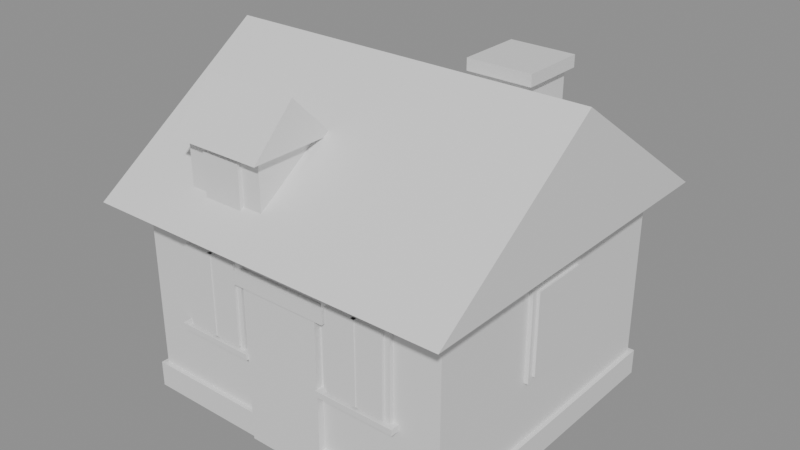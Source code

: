 # Source: cottage.blend  (saved by Blender 5.2.44; exported with 4.5.12 LTS)
import bpy
from mathutils import Matrix  # noqa: F401  (used for matrix-valued properties, if any)

bpy.ops.wm.read_factory_settings(use_empty=True)
scene = bpy.context.scene
scene.name = 'Scene'

# ---- materials (node trees are filled in below, after node groups)
mat_stone = bpy.data.materials.new('stone')
mat_roof = bpy.data.materials.new('roof')
mat_wood = bpy.data.materials.new('wood')
mat_glass = bpy.data.materials.new('glass')

# ---- material node trees
mat_stone.use_nodes = True; mat_stone.node_tree.nodes.clear()
_N = mat_stone.node_tree.nodes; _L = mat_stone.node_tree.links
n0 = _N.new('ShaderNodeBsdfPrincipled'); n0.name = 'Principled BSDF'; n0.location = (-200, 100)
n0.inputs[10].default_value = 0.005
n1 = _N.new('ShaderNodeOutputMaterial'); n1.name = 'Material Output'; n1.location = (200, 100)
_L.new(n0.outputs[0], n1.inputs[0])
n1.is_active_output = True
mat_roof.use_nodes = True; mat_roof.node_tree.nodes.clear()
_N = mat_roof.node_tree.nodes; _L = mat_roof.node_tree.links
n0 = _N.new('ShaderNodeBsdfPrincipled'); n0.name = 'Principled BSDF'; n0.location = (-200, 100)
n0.inputs[10].default_value = 0.005
n1 = _N.new('ShaderNodeOutputMaterial'); n1.name = 'Material Output'; n1.location = (200, 100)
_L.new(n0.outputs[0], n1.inputs[0])
n1.is_active_output = True
mat_wood.use_nodes = True; mat_wood.node_tree.nodes.clear()
_N = mat_wood.node_tree.nodes; _L = mat_wood.node_tree.links
n0 = _N.new('ShaderNodeBsdfPrincipled'); n0.name = 'Principled BSDF'; n0.location = (-200, 100)
n0.inputs[10].default_value = 0.005
n1 = _N.new('ShaderNodeOutputMaterial'); n1.name = 'Material Output'; n1.location = (200, 100)
_L.new(n0.outputs[0], n1.inputs[0])
n1.is_active_output = True
mat_glass.use_nodes = True; mat_glass.node_tree.nodes.clear()
_N = mat_glass.node_tree.nodes; _L = mat_glass.node_tree.links
n0 = _N.new('ShaderNodeBsdfPrincipled'); n0.name = 'Principled BSDF'; n0.location = (-200, 100)
n0.inputs[10].default_value = 0.005
n1 = _N.new('ShaderNodeOutputMaterial'); n1.name = 'Material Output'; n1.location = (200, 100)
_L.new(n0.outputs[0], n1.inputs[0])
n1.is_active_output = True

# ---- meshes
me_house = bpy.data.meshes.new('house')
me_house.from_pydata([(-2.2, -2.0, 0.0), (-2.2, -2.0, 2.7), (-2.2, 2.0, 0.0), (-2.2, 2.0, 2.7), (2.2, -2.0, 0.0), (2.2, -2.0, 2.7), (2.2, 2.0, 0.0), (2.2, 2.0, 2.7), (-2.26, -2.06, 0.0), (-2.26, -2.06, 0.35), (-2.26, 2.06, 0.0), (-2.26, 2.06, 0.35), (2.26, -2.06, 0.0), (2.26, -2.06, 0.35), (2.26, 2.06, 0.0), (2.26, 2.06, 0.35), (-2.25, -2.05, 2.52), (-2.25, -2.05, 2.7), (-2.25, 2.05, 2.52), (-2.25, 2.05, 2.7), (2.25, -2.05, 2.52), (2.25, -2.05, 2.7), (2.25, 2.05, 2.52), (2.25, 2.05, 2.7), (-2.5, -2.45, 2.7), (2.5, -2.45, 2.7), (2.5, 2.45, 2.7), (-2.5, 2.45, 2.7), (-2.5, 0.0, 4.4), (2.5, 0.0, 4.4), (-1.575, -2.055, 1.175), (-1.575, -2.055, 2.425), (-1.575, -1.985, 1.175), (-1.575, -1.985, 2.425), (-0.625, -2.055, 1.175), (-0.625, -2.055, 2.425), (-0.625, -1.985, 1.175), (-0.625, -1.985, 2.425), (-1.5, -2.09, 1.25), (-1.5, -2.09, 2.35), (-1.5, -2.0, 1.25), (-1.5, -2.0, 2.35), (-0.7, -2.09, 1.25), (-0.7, -2.09, 2.35), (-0.7, -2.0, 1.25), (-0.7, -2.0, 2.35), (-1.125, -2.1, 1.25), (-1.125, -2.1, 2.35), (-1.125, -2.0, 1.25), (-1.125, -2.0, 2.35), (-1.075, -2.1, 1.25), (-1.075, -2.1, 2.35), (-1.075, -2.0, 1.25), (-1.075, -2.0, 2.35), (-1.65, -2.12, 1.14), (-1.65, -2.12, 1.22), (-1.65, -2.0, 1.14), (-1.65, -2.0, 1.22), (-0.55, -2.12, 1.14), (-0.55, -2.12, 1.22), (-0.55, -2.0, 1.14), (-0.55, -2.0, 1.22), (0.625, -2.055, 1.175), (0.625, -2.055, 2.425), (0.625, -1.985, 1.175), (0.625, -1.985, 2.425), (1.575, -2.055, 1.175), (1.575, -2.055, 2.425), (1.575, -1.985, 1.175), (1.575, -1.985, 2.425), (0.7, -2.09, 1.25), (0.7, -2.09, 2.35), (0.7, -2.0, 1.25), (0.7, -2.0, 2.35), (1.5, -2.09, 1.25), (1.5, -2.09, 2.35), (1.5, -2.0, 1.25), (1.5, -2.0, 2.35), (1.075, -2.1, 1.25), (1.075, -2.1, 2.35), (1.075, -2.0, 1.25), (1.075, -2.0, 2.35), (1.125, -2.1, 1.25), (1.125, -2.1, 2.35), (1.125, -2.0, 1.25), (1.125, -2.0, 2.35), (0.55, -2.12, 1.14), (0.55, -2.12, 1.22), (0.55, -2.0, 1.14), (0.55, -2.0, 1.22), (1.65, -2.12, 1.14), (1.65, -2.12, 1.22), (1.65, -2.0, 1.14), (1.65, -2.0, 1.22), (-1.575, 1.985, 1.175), (-1.575, 1.985, 2.425), (-1.575, 2.055, 1.175), (-1.575, 2.055, 2.425), (-0.625, 1.985, 1.175), (-0.625, 1.985, 2.425), (-0.625, 2.055, 1.175), (-0.625, 2.055, 2.425), (-1.5, 2.0, 1.25), (-1.5, 2.0, 2.35), (-1.5, 2.09, 1.25), (-1.5, 2.09, 2.35), (-0.7, 2.0, 1.25), (-0.7, 2.0, 2.35), (-0.7, 2.09, 1.25), (-0.7, 2.09, 2.35), (0.625, 1.985, 1.175), (0.625, 1.985, 2.425), (0.625, 2.055, 1.175), (0.625, 2.055, 2.425), (1.575, 1.985, 1.175), (1.575, 1.985, 2.425), (1.575, 2.055, 1.175), (1.575, 2.055, 2.425), (0.7, 2.0, 1.25), (0.7, 2.0, 2.35), (0.7, 2.09, 1.25), (0.7, 2.09, 2.35), (1.5, 2.0, 1.25), (1.5, 2.0, 2.35), (1.5, 2.09, 1.25), (1.5, 2.09, 2.35), (-2.255, -0.475, 1.175), (-2.255, -0.475, 2.425), (-2.255, 0.475, 1.175), (-2.255, 0.475, 2.425), (-2.185, -0.475, 1.175), (-2.185, -0.475, 2.425), (-2.185, 0.475, 1.175), (-2.185, 0.475, 2.425), (-2.29, -0.4, 1.25), (-2.29, -0.4, 2.35), (-2.29, 0.4, 1.25), (-2.29, 0.4, 2.35), (-2.2, -0.4, 1.25), (-2.2, -0.4, 2.35), (-2.2, 0.4, 1.25), (-2.2, 0.4, 2.35), (2.185, -0.475, 1.175), (2.185, -0.475, 2.425), (2.185, 0.475, 1.175), (2.185, 0.475, 2.425), (2.255, -0.475, 1.175), (2.255, -0.475, 2.425), (2.255, 0.475, 1.175), (2.255, 0.475, 2.425), (2.2, -0.4, 1.25), (2.2, -0.4, 2.35), (2.2, 0.4, 1.25), (2.2, 0.4, 2.35), (2.29, -0.4, 1.25), (2.29, -0.4, 2.35), (2.29, 0.4, 1.25), (2.29, 0.4, 2.35), (-0.55, 1.97, 0.0), (-0.55, 1.97, 2.1), (-0.55, 2.09, 0.0), (-0.55, 2.09, 2.1), (0.55, 1.97, 0.0), (0.55, 1.97, 2.1), (0.55, 2.09, 0.0), (0.55, 2.09, 2.1), (-0.55, -2.09, 0.0), (-0.55, -2.09, 2.1), (-0.55, -1.97, 0.0), (-0.55, -1.97, 2.1), (0.55, -2.09, 0.0), (0.55, -2.09, 2.1), (0.55, -1.97, 0.0), (0.55, -1.97, 2.1), (-0.675, -2.11, 2.11), (-0.675, -2.11, 2.29), (-0.675, -2.01, 2.11), (-0.675, -2.01, 2.29), (0.675, -2.11, 2.11), (0.675, -2.11, 2.29), (0.675, -2.01, 2.11), (0.675, -2.01, 2.29), (0.882, 0.25, 2.87), (0.882, 0.25, 4.4), (0.882, 0.95, 2.87), (0.882, 0.95, 4.4), (1.582, 0.25, 2.87), (1.582, 0.25, 4.4), (1.582, 0.95, 2.87), (1.582, 0.95, 4.4), (0.807, 0.175, 4.359), (0.807, 0.175, 4.509), (0.807, 1.025, 4.359), (0.807, 1.025, 4.509), (1.657, 0.175, 4.359), (1.657, 0.175, 4.509), (1.657, 1.025, 4.359), (1.657, 1.025, 4.509), (-1.43, -1.95, 2.676), (-1.43, -1.95, 3.676), (-1.43, -1.05, 2.676), (-1.43, -1.05, 3.676), (-0.33, -1.95, 2.676), (-0.33, -1.95, 3.676), (-0.33, -1.05, 2.676), (-0.33, -1.05, 3.676), (-1.53, -2.1, 3.676), (-0.23, -2.1, 3.676), (-0.23, -0.9, 3.676), (-1.53, -0.9, 3.676), (-1.53, -1.5, 4.276), (-0.23, -1.5, 4.276), (-1.155, -2.0, 2.976), (-1.155, -2.0, 3.576), (-1.155, -1.94, 2.976), (-1.155, -1.94, 3.576), (-0.605, -2.0, 2.976), (-0.605, -2.0, 3.576), (-0.605, -1.94, 2.976), (-0.605, -1.94, 3.576)], [], [(0, 1, 3, 2), (2, 3, 7, 6), (6, 7, 5, 4), (4, 5, 1, 0), (2, 6, 4, 0), (7, 3, 1, 5), (8, 9, 11, 10), (10, 11, 15, 14), (14, 15, 13, 12), (12, 13, 9, 8), (10, 14, 12, 8), (15, 11, 9, 13), (16, 17, 19, 18), (18, 19, 23, 22), (22, 23, 21, 20), (20, 21, 17, 16), (18, 22, 20, 16), (23, 19, 17, 21), (24, 27, 26, 25), (24, 25, 29, 28), (26, 27, 28, 29), (24, 28, 27), (25, 26, 29), (30, 31, 33, 32), (32, 33, 37, 36), (36, 37, 35, 34), (34, 35, 31, 30), (32, 36, 34, 30), (37, 33, 31, 35), (38, 39, 41, 40), (40, 41, 45, 44), (44, 45, 43, 42), (42, 43, 39, 38), (40, 44, 42, 38), (45, 41, 39, 43), (46, 47, 49, 48), (48, 49, 53, 52), (52, 53, 51, 50), (50, 51, 47, 46), (48, 52, 50, 46), (53, 49, 47, 51), (54, 55, 57, 56), (56, 57, 61, 60), (60, 61, 59, 58), (58, 59, 55, 54), (56, 60, 58, 54), (61, 57, 55, 59), (62, 63, 65, 64), (64, 65, 69, 68), (68, 69, 67, 66), (66, 67, 63, 62), (64, 68, 66, 62), (69, 65, 63, 67), (70, 71, 73, 72), (72, 73, 77, 76), (76, 77, 75, 74), (74, 75, 71, 70), (72, 76, 74, 70), (77, 73, 71, 75), (78, 79, 81, 80), (80, 81, 85, 84), (84, 85, 83, 82), (82, 83, 79, 78), (80, 84, 82, 78), (85, 81, 79, 83), (86, 87, 89, 88), (88, 89, 93, 92), (92, 93, 91, 90), (90, 91, 87, 86), (88, 92, 90, 86), (93, 89, 87, 91), (94, 95, 97, 96), (96, 97, 101, 100), (100, 101, 99, 98), (98, 99, 95, 94), (96, 100, 98, 94), (101, 97, 95, 99), (102, 103, 105, 104), (104, 105, 109, 108), (108, 109, 107, 106), (106, 107, 103, 102), (104, 108, 106, 102), (109, 105, 103, 107), (110, 111, 113, 112), (112, 113, 117, 116), (116, 117, 115, 114), (114, 115, 111, 110), (112, 116, 114, 110), (117, 113, 111, 115), (118, 119, 121, 120), (120, 121, 125, 124), (124, 125, 123, 122), (122, 123, 119, 118), (120, 124, 122, 118), (125, 121, 119, 123), (126, 127, 129, 128), (128, 129, 133, 132), (132, 133, 131, 130), (130, 131, 127, 126), (128, 132, 130, 126), (133, 129, 127, 131), (134, 135, 137, 136), (136, 137, 141, 140), (140, 141, 139, 138), (138, 139, 135, 134), (136, 140, 138, 134), (141, 137, 135, 139), (142, 143, 145, 144), (144, 145, 149, 148), (148, 149, 147, 146), (146, 147, 143, 142), (144, 148, 146, 142), (149, 145, 143, 147), (150, 151, 153, 152), (152, 153, 157, 156), (156, 157, 155, 154), (154, 155, 151, 150), (152, 156, 154, 150), (157, 153, 151, 155), (158, 159, 161, 160), (160, 161, 165, 164), (164, 165, 163, 162), (162, 163, 159, 158), (160, 164, 162, 158), (165, 161, 159, 163), (166, 167, 169, 168), (168, 169, 173, 172), (172, 173, 171, 170), (170, 171, 167, 166), (168, 172, 170, 166), (173, 169, 167, 171), (174, 175, 177, 176), (176, 177, 181, 180), (180, 181, 179, 178), (178, 179, 175, 174), (176, 180, 178, 174), (181, 177, 175, 179), (182, 183, 185, 184), (184, 185, 189, 188), (188, 189, 187, 186), (186, 187, 183, 182), (184, 188, 186, 182), (189, 185, 183, 187), (190, 191, 193, 192), (192, 193, 197, 196), (196, 197, 195, 194), (194, 195, 191, 190), (192, 196, 194, 190), (197, 193, 191, 195), (198, 199, 201, 200), (200, 201, 205, 204), (204, 205, 203, 202), (202, 203, 199, 198), (200, 204, 202, 198), (205, 201, 199, 203), (206, 209, 208, 207), (206, 207, 211, 210), (208, 209, 210, 211), (206, 210, 209), (207, 208, 211), (212, 213, 215, 214), (214, 215, 219, 218), (218, 219, 217, 216), (216, 217, 213, 212), (214, 218, 216, 212), (219, 215, 213, 217)])
me_house.polygons.foreach_set('material_index', [0, 0, 0, 0, 0, 0, 0, 0, 0, 0, 0, 0, 0, 0, 0, 0, 0, 0, 1, 1, 1, 1, 1, 2, 2, 2, 2, 2, 2, 3, 3, 3, 3, 3, 3, 2, 2, 2, 2, 2, 2, 0, 0, 0, 0, 0, 0, 2, 2, 2, 2, 2, 2, 3, 3, 3, 3, 3, 3, 2, 2, 2, 2, 2, 2, 0, 0, 0, 0, 0, 0, 2, 2, 2, 2, 2, 2, 3, 3, 3, 3, 3, 3, 2, 2, 2, 2, 2, 2, 3, 3, 3, 3, 3, 3, 2, 2, 2, 2, 2, 2, 3, 3, 3, 3, 3, 3, 2, 2, 2, 2, 2, 2, 3, 3, 3, 3, 3, 3, 2, 2, 2, 2, 2, 2, 2, 2, 2, 2, 2, 2, 0, 0, 0, 0, 0, 0, 0, 0, 0, 0, 0, 0, 0, 0, 0, 0, 0, 0, 0, 0, 0, 0, 0, 0, 1, 1, 1, 1, 1, 3, 3, 3, 3, 3, 3])
_uv = me_house.uv_layers.new(name='Float2')
_uv.uv.foreach_set('vector', [-2.0, 0.0, -2.0, 2.7, 2.0, 2.7, 2.0, 0.0, -2.2, 0.0, -2.2, 2.7, 2.2, 2.7, 2.2, 0.0, 2.0, 0.0, 2.0, 2.7, -2.0, 2.7, -2.0, 0.0, 2.2, 0.0, 2.2, 2.7, -2.2, 2.7, -2.2, 0.0, -2.2, 2.0, 2.2, 2.0, 2.2, -2.0, -2.2, -2.0, 2.2, 2.0, -2.2, 2.0, -2.2, -2.0, 2.2, -2.0, -2.06, 0.0, -2.06, 0.35, 2.06, 0.35, 2.06, 0.0, -2.26, 0.0, -2.26, 0.35, 2.26, 0.35, 2.26, 0.0, 2.06, 0.0, 2.06, 0.35, -2.06, 0.35, -2.06, 0.0, 2.26, 0.0, 2.26, 0.35, -2.26, 0.35, -2.26, 0.0, -2.26, 2.06, 2.26, 2.06, 2.26, -2.06, -2.26, -2.06, 2.26, 2.06, -2.26, 2.06, -2.26, -2.06, 2.26, -2.06, -2.05, 2.52, -2.05, 2.7, 2.05, 2.7, 2.05, 2.52, -2.25, 2.52, -2.25, 2.7, 2.25, 2.7, 2.25, 2.52, 2.05, 2.52, 2.05, 2.7, -2.05, 2.7, -2.05, 2.52, 2.25, 2.52, 2.25, 2.7, -2.25, 2.7, -2.25, 2.52, -2.25, 2.05, 2.25, 2.05, 2.25, -2.05, -2.25, -2.05, 2.25, 2.05, -2.25, 2.05, -2.25, -2.05, 2.25, -2.05, -2.5, -2.45, -2.5, 2.45, 2.5, 2.45, 2.5, -2.45, -2.5, -2.45, 2.5, -2.45, 2.5, 0.0, -2.5, 0.0, 2.5, 2.45, -2.5, 2.45, -2.5, 0.0, 2.5, 0.0, -2.45, 2.7, 0.0, 4.4, 2.45, 2.7, -2.45, 2.7, 2.45, 2.7, 0.0, 4.4, -2.055, 1.175, -2.055, 2.425, -1.985, 2.425, -1.985, 1.175, -1.575, 1.175, -1.575, 2.425, -0.625, 2.425, -0.625, 1.175, -1.985, 1.175, -1.985, 2.425, -2.055, 2.425, -2.055, 1.175, -0.625, 1.175, -0.625, 2.425, -1.575, 2.425, -1.575, 1.175, -1.575, -1.985, -0.625, -1.985, -0.625, -2.055, -1.575, -2.055, -0.625, -1.985, -1.575, -1.985, -1.575, -2.055, -0.625, -2.055, -2.09, 1.25, -2.09, 2.35, -2.0, 2.35, -2.0, 1.25, -1.5, 1.25, -1.5, 2.35, -0.7, 2.35, -0.7, 1.25, -2.0, 1.25, -2.0, 2.35, -2.09, 2.35, -2.09, 1.25, -0.7, 1.25, -0.7, 2.35, -1.5, 2.35, -1.5, 1.25, -1.5, -2.0, -0.7, -2.0, -0.7, -2.09, -1.5, -2.09, -0.7, -2.0, -1.5, -2.0, -1.5, -2.09, -0.7, -2.09, -2.1, 1.25, -2.1, 2.35, -2.0, 2.35, -2.0, 1.25, -1.125, 1.25, -1.125, 2.35, -1.075, 2.35, -1.075, 1.25, -2.0, 1.25, -2.0, 2.35, -2.1, 2.35, -2.1, 1.25, -1.075, 1.25, -1.075, 2.35, -1.125, 2.35, -1.125, 1.25, -1.125, -2.0, -1.075, -2.0, -1.075, -2.1, -1.125, -2.1, -1.075, -2.0, -1.125, -2.0, -1.125, -2.1, -1.075, -2.1, -2.12, 1.14, -2.12, 1.22, -2.0, 1.22, -2.0, 1.14, -1.65, 1.14, -1.65, 1.22, -0.55, 1.22, -0.55, 1.14, -2.0, 1.14, -2.0, 1.22, -2.12, 1.22, -2.12, 1.14, -0.55, 1.14, -0.55, 1.22, -1.65, 1.22, -1.65, 1.14, -1.65, -2.0, -0.55, -2.0, -0.55, -2.12, -1.65, -2.12, -0.55, -2.0, -1.65, -2.0, -1.65, -2.12, -0.55, -2.12, -2.055, 1.175, -2.055, 2.425, -1.985, 2.425, -1.985, 1.175, 0.625, 1.175, 0.625, 2.425, 1.575, 2.425, 1.575, 1.175, -1.985, 1.175, -1.985, 2.425, -2.055, 2.425, -2.055, 1.175, 1.575, 1.175, 1.575, 2.425, 0.625, 2.425, 0.625, 1.175, 0.625, -1.985, 1.575, -1.985, 1.575, -2.055, 0.625, -2.055, 1.575, -1.985, 0.625, -1.985, 0.625, -2.055, 1.575, -2.055, -2.09, 1.25, -2.09, 2.35, -2.0, 2.35, -2.0, 1.25, 0.7, 1.25, 0.7, 2.35, 1.5, 2.35, 1.5, 1.25, -2.0, 1.25, -2.0, 2.35, -2.09, 2.35, -2.09, 1.25, 1.5, 1.25, 1.5, 2.35, 0.7, 2.35, 0.7, 1.25, 0.7, -2.0, 1.5, -2.0, 1.5, -2.09, 0.7, -2.09, 1.5, -2.0, 0.7, -2.0, 0.7, -2.09, 1.5, -2.09, -2.1, 1.25, -2.1, 2.35, -2.0, 2.35, -2.0, 1.25, 1.075, 1.25, 1.075, 2.35, 1.125, 2.35, 1.125, 1.25, -2.0, 1.25, -2.0, 2.35, -2.1, 2.35, -2.1, 1.25, 1.125, 1.25, 1.125, 2.35, 1.075, 2.35, 1.075, 1.25, 1.075, -2.0, 1.125, -2.0, 1.125, -2.1, 1.075, -2.1, 1.125, -2.0, 1.075, -2.0, 1.075, -2.1, 1.125, -2.1, -2.12, 1.14, -2.12, 1.22, -2.0, 1.22, -2.0, 1.14, 0.55, 1.14, 0.55, 1.22, 1.65, 1.22, 1.65, 1.14, -2.0, 1.14, -2.0, 1.22, -2.12, 1.22, -2.12, 1.14, 1.65, 1.14, 1.65, 1.22, 0.55, 1.22, 0.55, 1.14, 0.55, -2.0, 1.65, -2.0, 1.65, -2.12, 0.55, -2.12, 1.65, -2.0, 0.55, -2.0, 0.55, -2.12, 1.65, -2.12, 1.985, 1.175, 1.985, 2.425, 2.055, 2.425, 2.055, 1.175, -1.575, 1.175, -1.575, 2.425, -0.625, 2.425, -0.625, 1.175, 2.055, 1.175, 2.055, 2.425, 1.985, 2.425, 1.985, 1.175, -0.625, 1.175, -0.625, 2.425, -1.575, 2.425, -1.575, 1.175, -1.575, 2.055, -0.625, 2.055, -0.625, 1.985, -1.575, 1.985, -0.625, 2.055, -1.575, 2.055, -1.575, 1.985, -0.625, 1.985, 2.0, 1.25, 2.0, 2.35, 2.09, 2.35, 2.09, 1.25, -1.5, 1.25, -1.5, 2.35, -0.7, 2.35, -0.7, 1.25, 2.09, 1.25, 2.09, 2.35, 2.0, 2.35, 2.0, 1.25, -0.7, 1.25, -0.7, 2.35, -1.5, 2.35, -1.5, 1.25, -1.5, 2.09, -0.7, 2.09, -0.7, 2.0, -1.5, 2.0, -0.7, 2.09, -1.5, 2.09, -1.5, 2.0, -0.7, 2.0, 1.985, 1.175, 1.985, 2.425, 2.055, 2.425, 2.055, 1.175, 0.625, 1.175, 0.625, 2.425, 1.575, 2.425, 1.575, 1.175, 2.055, 1.175, 2.055, 2.425, 1.985, 2.425, 1.985, 1.175, 1.575, 1.175, 1.575, 2.425, 0.625, 2.425, 0.625, 1.175, 0.625, 2.055, 1.575, 2.055, 1.575, 1.985, 0.625, 1.985, 1.575, 2.055, 0.625, 2.055, 0.625, 1.985, 1.575, 1.985, 2.0, 1.25, 2.0, 2.35, 2.09, 2.35, 2.09, 1.25, 0.7, 1.25, 0.7, 2.35, 1.5, 2.35, 1.5, 1.25, 2.09, 1.25, 2.09, 2.35, 2.0, 2.35, 2.0, 1.25, 1.5, 1.25, 1.5, 2.35, 0.7, 2.35, 0.7, 1.25, 0.7, 2.09, 1.5, 2.09, 1.5, 2.0, 0.7, 2.0, 1.5, 2.09, 0.7, 2.09, 0.7, 2.0, 1.5, 2.0, -0.475, 1.175, -0.475, 2.425, 0.475, 2.425, 0.475, 1.175, -2.255, 1.175, -2.255, 2.425, -2.185, 2.425, -2.185, 1.175, 0.475, 1.175, 0.475, 2.425, -0.475, 2.425, -0.475, 1.175, -2.185, 1.175, -2.185, 2.425, -2.255, 2.425, -2.255, 1.175, -2.255, 0.475, -2.185, 0.475, -2.185, -0.475, -2.255, -0.475, -2.185, 0.475, -2.255, 0.475, -2.255, -0.475, -2.185, -0.475, -0.4, 1.25, -0.4, 2.35, 0.4, 2.35, 0.4, 1.25, -2.29, 1.25, -2.29, 2.35, -2.2, 2.35, -2.2, 1.25, 0.4, 1.25, 0.4, 2.35, -0.4, 2.35, -0.4, 1.25, -2.2, 1.25, -2.2, 2.35, -2.29, 2.35, -2.29, 1.25, -2.29, 0.4, -2.2, 0.4, -2.2, -0.4, -2.29, -0.4, -2.2, 0.4, -2.29, 0.4, -2.29, -0.4, -2.2, -0.4, -0.475, 1.175, -0.475, 2.425, 0.475, 2.425, 0.475, 1.175, 2.185, 1.175, 2.185, 2.425, 2.255, 2.425, 2.255, 1.175, 0.475, 1.175, 0.475, 2.425, -0.475, 2.425, -0.475, 1.175, 2.255, 1.175, 2.255, 2.425, 2.185, 2.425, 2.185, 1.175, 2.185, 0.475, 2.255, 0.475, 2.255, -0.475, 2.185, -0.475, 2.255, 0.475, 2.185, 0.475, 2.185, -0.475, 2.255, -0.475, -0.4, 1.25, -0.4, 2.35, 0.4, 2.35, 0.4, 1.25, 2.2, 1.25, 2.2, 2.35, 2.29, 2.35, 2.29, 1.25, 0.4, 1.25, 0.4, 2.35, -0.4, 2.35, -0.4, 1.25, 2.29, 1.25, 2.29, 2.35, 2.2, 2.35, 2.2, 1.25, 2.2, 0.4, 2.29, 0.4, 2.29, -0.4, 2.2, -0.4, 2.29, 0.4, 2.2, 0.4, 2.2, -0.4, 2.29, -0.4, 1.97, 0.0, 1.97, 2.1, 2.09, 2.1, 2.09, 0.0, -0.55, 0.0, -0.55, 2.1, 0.55, 2.1, 0.55, 0.0, 2.09, 0.0, 2.09, 2.1, 1.97, 2.1, 1.97, 0.0, 0.55, 0.0, 0.55, 2.1, -0.55, 2.1, -0.55, 0.0, -0.55, 2.09, 0.55, 2.09, 0.55, 1.97, -0.55, 1.97, 0.55, 2.09, -0.55, 2.09, -0.55, 1.97, 0.55, 1.97, -2.09, 0.0, -2.09, 2.1, -1.97, 2.1, -1.97, 0.0, -0.55, 0.0, -0.55, 2.1, 0.55, 2.1, 0.55, 0.0, -1.97, 0.0, -1.97, 2.1, -2.09, 2.1, -2.09, 0.0, 0.55, 0.0, 0.55, 2.1, -0.55, 2.1, -0.55, 0.0, -0.55, -1.97, 0.55, -1.97, 0.55, -2.09, -0.55, -2.09, 0.55, -1.97, -0.55, -1.97, -0.55, -2.09, 0.55, -2.09, -2.11, 2.11, -2.11, 2.29, -2.01, 2.29, -2.01, 2.11, -0.675, 2.11, -0.675, 2.29, 0.675, 2.29, 0.675, 2.11, -2.01, 2.11, -2.01, 2.29, -2.11, 2.29, -2.11, 2.11, 0.675, 2.11, 0.675, 2.29, -0.675, 2.29, -0.675, 2.11, -0.675, -2.01, 0.675, -2.01, 0.675, -2.11, -0.675, -2.11, 0.675, -2.01, -0.675, -2.01, -0.675, -2.11, 0.675, -2.11, 0.25, 2.87, 0.25, 4.4, 0.95, 4.4, 0.95, 2.87, 0.882, 2.87, 0.882, 4.4, 1.582, 4.4, 1.582, 2.87, 0.95, 2.87, 0.95, 4.4, 0.25, 4.4, 0.25, 2.87, 1.582, 2.87, 1.582, 4.4, 0.882, 4.4, 0.882, 2.87, 0.882, 0.95, 1.582, 0.95, 1.582, 0.25, 0.882, 0.25, 1.582, 0.95, 0.882, 0.95, 0.882, 0.25, 1.582, 0.25, 0.175, 4.359, 0.175, 4.509, 1.025, 4.509, 1.025, 4.359, 0.807, 4.359, 0.807, 4.509, 1.657, 4.509, 1.657, 4.359, 1.025, 4.359, 1.025, 4.509, 0.175, 4.509, 0.175, 4.359, 1.657, 4.359, 1.657, 4.509, 0.807, 4.509, 0.807, 4.359, 0.807, 1.025, 1.657, 1.025, 1.657, 0.175, 0.807, 0.175, 1.657, 1.025, 0.807, 1.025, 0.807, 0.175, 1.657, 0.175, -1.95, 2.676, -1.95, 3.676, -1.05, 3.676, -1.05, 2.676, -1.43, 2.676, -1.43, 3.676, -0.33, 3.676, -0.33, 2.676, -1.05, 2.676, -1.05, 3.676, -1.95, 3.676, -1.95, 2.676, -0.33, 2.676, -0.33, 3.676, -1.43, 3.676, -1.43, 2.676, -1.43, -1.05, -0.33, -1.05, -0.33, -1.95, -1.43, -1.95, -0.33, -1.05, -1.43, -1.05, -1.43, -1.95, -0.33, -1.95, -1.53, -2.1, -1.53, -0.9, -0.23, -0.9, -0.23, -2.1, -1.53, 3.676, -0.23, 3.676, -0.23, 4.276, -1.53, 4.276, -0.23, -0.9, -1.53, -0.9, -1.53, -1.5, -0.23, -1.5, -2.1, 3.676, -1.5, 4.276, -0.9, 3.676, -2.1, 3.676, -0.9, 3.676, -1.5, 4.276, -2.0, 2.976, -2.0, 3.576, -1.94, 3.576, -1.94, 2.976, -1.155, 2.976, -1.155, 3.576, -0.605, 3.576, -0.605, 2.976, -1.94, 2.976, -1.94, 3.576, -2.0, 3.576, -2.0, 2.976, -0.605, 2.976, -0.605, 3.576, -1.155, 3.576, -1.155, 2.976, -1.155, -1.94, -0.605, -1.94, -0.605, -2.0, -1.155, -2.0, -0.605, -1.94, -1.155, -1.94, -1.155, -2.0, -0.605, -2.0])
me_house.materials.append(mat_stone)
me_house.materials.append(mat_roof)
me_house.materials.append(mat_wood)
me_house.materials.append(mat_glass)
me_house.update()

# ---- objects
ob_cottage = bpy.data.objects.new('cottage', None)
ob_cottage_mesh = bpy.data.objects.new('cottage_mesh', me_house)

# ---- transforms, parenting, visibility, modifiers, constraints
ob_cottage.location = (0.0, 0.0, 0.0)
ob_cottage_mesh.parent = ob_cottage
ob_cottage_mesh.location = (0.0, 0.0, 0.0)

# ---- collection membership
scene.collection.objects.link(ob_cottage)
scene.collection.objects.link(ob_cottage_mesh)

# ---- scene / render settings (as saved in the file)
scene.frame_start = 1; scene.frame_end = 250; scene.frame_set(1)
scene.render.engine = 'BLENDER_EEVEE_NEXT'
scene.render.bake_bias = 0.0
scene.render.bake_samples = 0
scene.render.compositor_device = 'GPU'
scene.eevee.use_volume_custom_range = False
scene.eevee.fast_gi_thickness_near = 0.1
scene.eevee.fast_gi_thickness_far = 0.0
scene.eevee.ray_tracing_options.screen_trace_thickness = 0.1
bpy.context.view_layer.update()

# ---- added for rendering (the .blend has no active camera and no usable light): camera, sun + grey world if the file has none
cam_auto = bpy.data.cameras.new('AutoCamera')
cam_auto.lens = 50.0
cam_auto.sensor_width = 36.0
cam_auto.clip_end = 1000.0
ob_auto_camera = bpy.data.objects.new('AutoCamera', cam_auto)
scene.collection.objects.link(ob_auto_camera)
ob_auto_camera.location = (7.70446, -9.24536, 8.41807)
ob_auto_camera.rotation_euler = (1.09748, -7.21219e-08, 0.694738)
scene.camera = ob_auto_camera
light_auto_sun = bpy.data.lights.new('AutoSun', 'SUN')
light_auto_sun.energy = 3.0
light_auto_sun.angle = 0.0523599
ob_auto_sun = bpy.data.objects.new('AutoSun', light_auto_sun)
scene.collection.objects.link(ob_auto_sun)
ob_auto_sun.rotation_euler = (0.872665, 0.174533, 0.523599)
if scene.world is None:
    world_auto = bpy.data.worlds.new('AutoWorld')
    world_auto.color = (0.3, 0.3, 0.3)
    scene.world = world_auto
bpy.context.view_layer.update()
